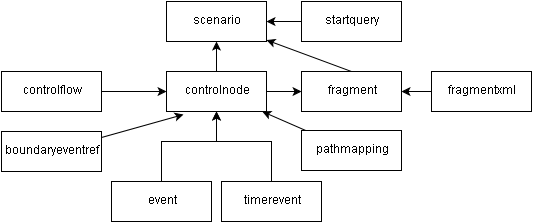

The diagram above was exported from draw.io. Its source (the exported page's mxGraphModel, read from the mxfile embedded in the PNG):
<mxGraphModel dx="1190" dy="774" grid="1" gridSize="10" guides="1" tooltips="1" connect="1" arrows="1" fold="1" page="1" pageScale="1" pageWidth="850" pageHeight="1100" background="#ffffff" math="0" shadow="0">
  <root>
    <mxCell id="0" />
    <mxCell id="1" parent="0" />
    <mxCell id="2" value="startquery" style="whiteSpace=wrap;html=1;" parent="1" vertex="1">
      <mxGeometry x="510" y="180" width="100" height="40" as="geometry" />
    </mxCell>
    <mxCell id="4" value="scenario" style="whiteSpace=wrap;html=1;" parent="1" vertex="1">
      <mxGeometry x="375" y="180" width="100" height="40" as="geometry" />
    </mxCell>
    <mxCell id="5" value="" style="endArrow=classic;html=1;entryX=1;entryY=0.5;exitX=0;exitY=0.5;" parent="1" source="2" target="4" edge="1">
      <mxGeometry width="50" height="50" relative="1" as="geometry">
        <mxPoint x="500" y="280" as="sourcePoint" />
        <mxPoint x="550" y="230" as="targetPoint" />
      </mxGeometry>
    </mxCell>
    <mxCell id="6" value="controlnode" style="whiteSpace=wrap;html=1;" parent="1" vertex="1">
      <mxGeometry x="375" y="250" width="100" height="40" as="geometry" />
    </mxCell>
    <mxCell id="7" value="fragment" style="whiteSpace=wrap;html=1;" parent="1" vertex="1">
      <mxGeometry x="510" y="250" width="100" height="40" as="geometry" />
    </mxCell>
    <mxCell id="9" value="pathmapping" style="whiteSpace=wrap;html=1;" parent="1" vertex="1">
      <mxGeometry x="510" y="309" width="100" height="40" as="geometry" />
    </mxCell>
    <mxCell id="11" value="timerevent" style="whiteSpace=wrap;html=1;" parent="1" vertex="1">
      <mxGeometry x="430" y="360" width="100" height="40" as="geometry" />
    </mxCell>
    <mxCell id="12" value="event" style="whiteSpace=wrap;html=1;" parent="1" vertex="1">
      <mxGeometry x="320" y="360" width="100" height="40" as="geometry" />
    </mxCell>
    <mxCell id="13" value="boundaryeventref" style="whiteSpace=wrap;html=1;" parent="1" vertex="1">
      <mxGeometry x="210" y="310" width="100" height="40" as="geometry" />
    </mxCell>
    <mxCell id="14" value="controlflow" style="whiteSpace=wrap;html=1;" parent="1" vertex="1">
      <mxGeometry x="210" y="250" width="100" height="40" as="geometry" />
    </mxCell>
    <mxCell id="15" value="" style="endArrow=classic;html=1;entryX=0;entryY=0.5;exitX=1;exitY=0.5;" parent="1" source="14" target="6" edge="1">
      <mxGeometry width="50" height="50" relative="1" as="geometry">
        <mxPoint x="330" y="480" as="sourcePoint" />
        <mxPoint x="380" y="430" as="targetPoint" />
      </mxGeometry>
    </mxCell>
    <mxCell id="17" value="fragmentxml" style="whiteSpace=wrap;html=1;" parent="1" vertex="1">
      <mxGeometry x="640" y="250" width="100" height="40" as="geometry" />
    </mxCell>
    <mxCell id="18" value="" style="endArrow=classic;html=1;entryX=0.5;entryY=1;exitX=0.5;exitY=0;" parent="1" source="6" target="4" edge="1">
      <mxGeometry width="50" height="50" relative="1" as="geometry">
        <mxPoint x="270" y="220" as="sourcePoint" />
        <mxPoint x="320" y="170" as="targetPoint" />
      </mxGeometry>
    </mxCell>
    <mxCell id="19" value="" style="endArrow=classic;html=1;exitX=1;exitY=0.5;entryX=0;entryY=0.5;" parent="1" source="6" target="7" edge="1">
      <mxGeometry width="50" height="50" relative="1" as="geometry">
        <mxPoint x="460" y="360" as="sourcePoint" />
        <mxPoint x="510" y="310" as="targetPoint" />
      </mxGeometry>
    </mxCell>
    <mxCell id="20" value="" style="endArrow=classic;html=1;exitX=0.5;exitY=0;" parent="1" source="7" target="4" edge="1">
      <mxGeometry width="50" height="50" relative="1" as="geometry">
        <mxPoint x="650" y="390" as="sourcePoint" />
        <mxPoint x="700" y="340" as="targetPoint" />
      </mxGeometry>
    </mxCell>
    <mxCell id="21" value="" style="endArrow=classic;html=1;exitX=0;exitY=0.5;entryX=1;entryY=0.5;" parent="1" source="17" target="7" edge="1">
      <mxGeometry width="50" height="50" relative="1" as="geometry">
        <mxPoint x="690" y="400" as="sourcePoint" />
        <mxPoint x="740" y="350" as="targetPoint" />
      </mxGeometry>
    </mxCell>
    <mxCell id="22" value="" style="endArrow=classic;html=1;" parent="1" source="9" target="6" edge="1">
      <mxGeometry width="50" height="50" relative="1" as="geometry">
        <mxPoint x="530" y="630" as="sourcePoint" />
        <mxPoint x="580" y="580" as="targetPoint" />
      </mxGeometry>
    </mxCell>
    <mxCell id="23" value="" style="endArrow=classic;html=1;entryX=0.17;entryY=1.075;entryPerimeter=0;" parent="1" source="13" target="6" edge="1">
      <mxGeometry width="50" height="50" relative="1" as="geometry">
        <mxPoint x="320" y="350" as="sourcePoint" />
        <mxPoint x="370" y="300" as="targetPoint" />
      </mxGeometry>
    </mxCell>
    <mxCell id="24" value="" style="endArrow=classic;html=1;entryX=0.5;entryY=1;exitX=0.5;exitY=0;rounded=0;" parent="1" source="12" target="6" edge="1">
      <mxGeometry width="50" height="50" relative="1" as="geometry">
        <mxPoint x="400" y="370" as="sourcePoint" />
        <mxPoint x="450" y="320" as="targetPoint" />
        <Array as="points">
          <mxPoint x="370" y="320" />
          <mxPoint x="425" y="320" />
        </Array>
      </mxGeometry>
    </mxCell>
    <mxCell id="25" value="" style="endArrow=classic;html=1;entryX=0.5;entryY=1;rounded=0;" parent="1" source="11" target="6" edge="1">
      <mxGeometry width="50" height="50" relative="1" as="geometry">
        <mxPoint x="410" y="390" as="sourcePoint" />
        <mxPoint x="460" y="340" as="targetPoint" />
        <Array as="points">
          <mxPoint x="480" y="320" />
          <mxPoint x="425" y="320" />
        </Array>
      </mxGeometry>
    </mxCell>
  </root>
</mxGraphModel>